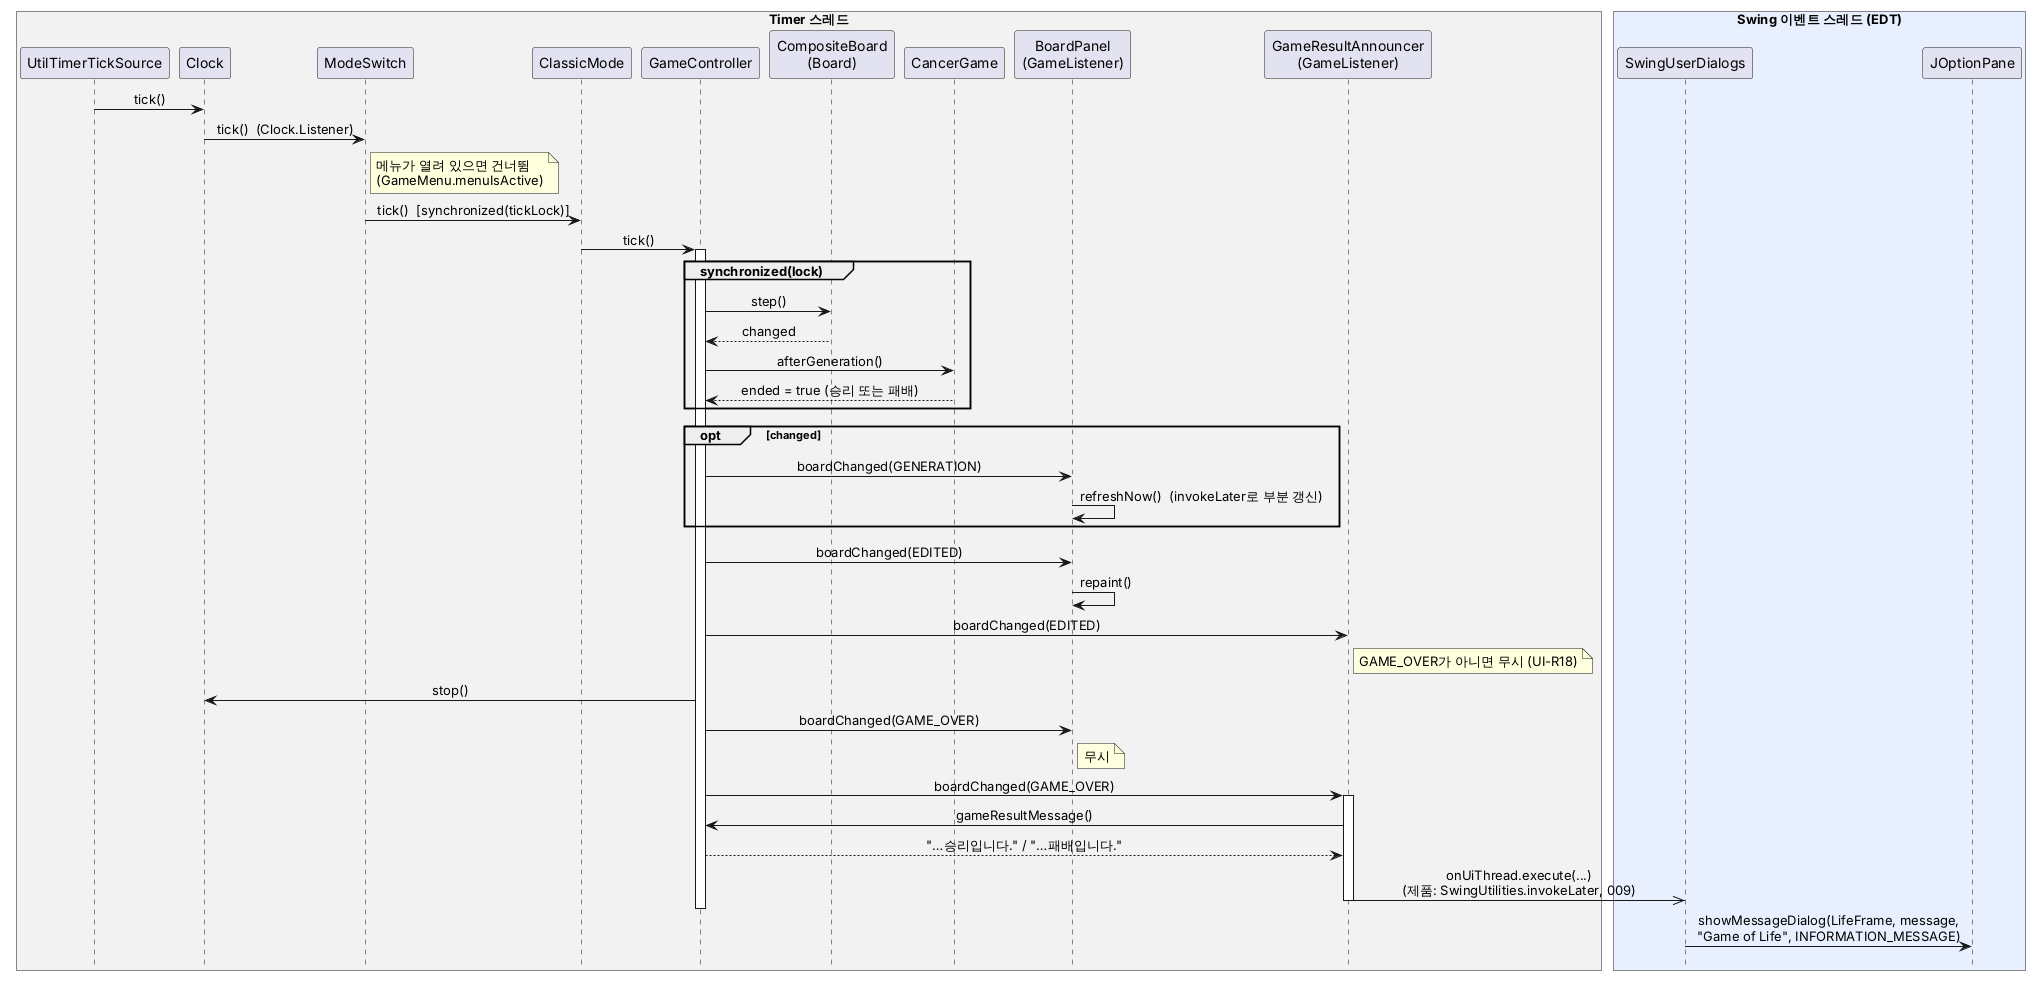

The diagram above was rendered by PlantUML. Its source (embedded in the PNG):
@startuml seq-game-over
' 시계 tick → 한 세대 진행 → 암세포 게임 종료 → 결과 창
' 기준: refactor/base ef8ee24.
' application/UtilTimerTickSource.java, application/Clock.java:60-61, ui/ModeSwitch.java:102-108,
' ui/ClassicMode.java:28, application/GameController.java:75-99, ui/GameResultAnnouncer.java, ui/SwingUserDialogs.java
skinparam sequenceMessageAlign center
hide footbox

box "Timer 스레드" #F2F2F2
participant "UtilTimerTickSource" as Ticks
participant "Clock" as Clock
participant "ModeSwitch" as Modes
participant "ClassicMode" as Classic
participant "GameController" as Controller
participant "CompositeBoard\n(Board)" as Board
participant "CancerGame" as Cancer
participant "BoardPanel\n(GameListener)" as Panel
participant "GameResultAnnouncer\n(GameListener)" as Announcer
end box
box "Swing 이벤트 스레드 (EDT)" #E8F0FF
participant "SwingUserDialogs" as Dialogs
participant "JOptionPane" as Pane
end box

Ticks -> Clock : tick()
Clock -> Modes : tick()  (Clock.Listener)
note right of Modes : 메뉴가 열려 있으면 건너뜀\n(GameMenu.menuIsActive)
Modes -> Classic : tick()  [synchronized(tickLock)]
Classic -> Controller : tick()
activate Controller
group synchronized(lock)
  Controller -> Board : step()
  Board --> Controller : changed
  Controller -> Cancer : afterGeneration()
  Cancer --> Controller : ended = true (승리 또는 패배)
end
opt changed
  Controller -> Panel : boardChanged(GENERATION)
  Panel -> Panel : refreshNow()  (invokeLater로 부분 갱신)
end
Controller -> Panel : boardChanged(EDITED)
Panel -> Panel : repaint()
Controller -> Announcer : boardChanged(EDITED)
note right of Announcer : GAME_OVER가 아니면 무시 (UI-R18)
Controller -> Clock : stop()
Controller -> Panel : boardChanged(GAME_OVER)
note right of Panel : 무시
Controller -> Announcer : boardChanged(GAME_OVER)
activate Announcer
Announcer -> Controller : gameResultMessage()
Controller --> Announcer : "…승리입니다." / "…패배입니다."
Announcer ->> Dialogs : onUiThread.execute(...)\n(제품: SwingUtilities.invokeLater, 009)
deactivate Announcer
deactivate Controller

Dialogs -> Pane : showMessageDialog(LifeFrame, message,\n"Game of Life", INFORMATION_MESSAGE)
@enduml